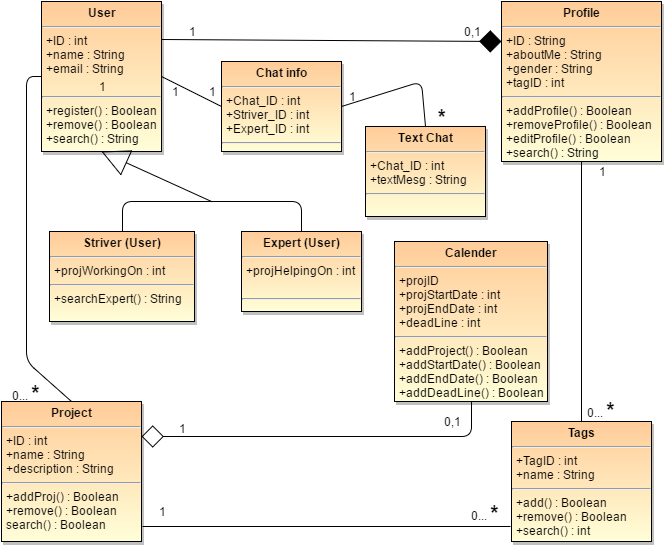

The diagram above was exported from draw.io. Its source (the exported page's mxGraphModel, read from the mxfile embedded in the PNG):
<mxGraphModel dx="1272" dy="457" grid="1" gridSize="10" guides="1" tooltips="1" connect="1" arrows="1" fold="1" page="0" pageScale="1.5" pageWidth="826" pageHeight="1169" background="#ffffff" math="0" shadow="0">
  <root>
    <mxCell id="0" style=";html=1;" />
    <mxCell id="1" style=";html=1;" parent="0" />
    <mxCell id="45" value="&lt;p style=&quot;margin: 0px ; margin-top: 4px ; text-align: center&quot;&gt;&lt;b&gt;User&lt;/b&gt;&lt;/p&gt;&lt;hr&gt;&lt;p style=&quot;margin: 0px ; margin-left: 4px&quot;&gt;+ID : int&lt;br&gt;+name : String&lt;/p&gt;&lt;p style=&quot;margin: 0px ; margin-left: 4px&quot;&gt;+email : String&lt;br&gt;&lt;br&gt;&lt;/p&gt;&lt;hr&gt;&lt;p style=&quot;margin: 0px ; margin-left: 4px&quot;&gt;+register() : Boolean&lt;/p&gt;&lt;p style=&quot;margin: 0px ; margin-left: 4px&quot;&gt;+remove() : Boolean&lt;/p&gt;&lt;p style=&quot;margin: 0px ; margin-left: 4px&quot;&gt;+search() : String&lt;/p&gt;" style="shadow=1;fillColor=#FFCC99;gradientColor=#FFFED8;verticalAlign=top;align=left;overflow=fill;fontSize=12;fontFamily=Helvetica;html=1" parent="1" vertex="1">
      <mxGeometry x="-40" y="40" width="120" height="150" as="geometry" />
    </mxCell>
    <mxCell id="46" value="&lt;p style=&quot;margin: 0px ; margin-top: 4px ; text-align: center&quot;&gt;&lt;b&gt;Profile&lt;/b&gt;&lt;/p&gt;&lt;hr&gt;&lt;p style=&quot;margin: 0px ; margin-left: 4px&quot;&gt;+ID : String&lt;/p&gt;&lt;p style=&quot;margin: 0px ; margin-left: 4px&quot;&gt;+aboutMe : String&lt;/p&gt;&lt;p style=&quot;margin: 0px ; margin-left: 4px&quot;&gt;+gender : String&lt;br&gt;&lt;/p&gt;&lt;p style=&quot;margin: 0px ; margin-left: 4px&quot;&gt;+tagID : int&lt;/p&gt;&lt;hr&gt;&lt;p style=&quot;margin: 0px ; margin-left: 4px&quot;&gt;+addProfile() : Boolean&lt;/p&gt;&lt;p style=&quot;margin: 0px ; margin-left: 4px&quot;&gt;+removeProfile() : Boolean&lt;/p&gt;&lt;p style=&quot;margin: 0px ; margin-left: 4px&quot;&gt;+editProfile() : Boolean&lt;/p&gt;&lt;p style=&quot;margin: 0px ; margin-left: 4px&quot;&gt;+search() : String&lt;/p&gt;" style="shadow=1;fillColor=#FFCC99;gradientColor=#FFFED8;verticalAlign=top;align=left;overflow=fill;fontSize=12;fontFamily=Helvetica;html=1" parent="1" vertex="1">
      <mxGeometry x="420" y="40" width="160" height="160" as="geometry" />
    </mxCell>
    <mxCell id="47" value="&lt;p style=&quot;margin: 0px ; margin-top: 4px ; text-align: center&quot;&gt;&lt;b&gt;Striver (User)&lt;/b&gt;&lt;/p&gt;&lt;hr&gt;&lt;p style=&quot;margin: 0px ; margin-left: 4px&quot;&gt;+projWorkingOn : int&lt;/p&gt;&lt;hr&gt;&lt;p style=&quot;margin: 0px ; margin-left: 4px&quot;&gt;+searchExpert() : String&lt;/p&gt;" style="shadow=1;fillColor=#FFCC99;gradientColor=#FFFED8;verticalAlign=top;align=left;overflow=fill;fontSize=12;fontFamily=Helvetica;html=1" parent="1" vertex="1">
      <mxGeometry x="-32" y="270" width="145" height="90" as="geometry" />
    </mxCell>
    <mxCell id="61" value="&lt;p style=&quot;margin: 0px ; margin-top: 4px ; text-align: center&quot;&gt;&lt;b&gt;Project&lt;/b&gt;&lt;/p&gt;&lt;hr&gt;&lt;p style=&quot;margin: 0px ; margin-left: 4px&quot;&gt;+ID : int&lt;/p&gt;&lt;p style=&quot;margin: 0px ; margin-left: 4px&quot;&gt;+name : String&lt;/p&gt;&lt;p style=&quot;margin: 0px ; margin-left: 4px&quot;&gt;+description : String&lt;/p&gt;&lt;hr&gt;&lt;p style=&quot;margin: 0px ; margin-left: 4px&quot;&gt;+addProj() : Boolean&lt;/p&gt;&lt;p style=&quot;margin: 0px ; margin-left: 4px&quot;&gt;+remove() : Boolean&lt;/p&gt;&lt;p style=&quot;margin: 0px ; margin-left: 4px&quot;&gt;search() : Boolean&lt;/p&gt;" style="shadow=1;fillColor=#FFCC99;gradientColor=#FFFED8;verticalAlign=top;align=left;overflow=fill;fontSize=12;fontFamily=Helvetica;html=1" parent="1" vertex="1">
      <mxGeometry x="-80" y="440" width="140" height="140" as="geometry" />
    </mxCell>
    <mxCell id="67" value="&lt;p style=&quot;margin: 0px ; margin-top: 4px ; text-align: center&quot;&gt;&lt;b&gt;Tags&lt;/b&gt;&lt;/p&gt;&lt;hr&gt;&lt;p style=&quot;margin: 0px ; margin-left: 4px&quot;&gt;+TagID : int&lt;/p&gt;&lt;p style=&quot;margin: 0px ; margin-left: 4px&quot;&gt;+name : String&lt;/p&gt;&lt;hr&gt;&lt;p style=&quot;margin: 0px ; margin-left: 4px&quot;&gt;+add() : Boolean&lt;/p&gt;&lt;p style=&quot;margin: 0px ; margin-left: 4px&quot;&gt;+remove() : Boolean&lt;/p&gt;&lt;p style=&quot;margin: 0px ; margin-left: 4px&quot;&gt;+search() : int&lt;/p&gt;&lt;p style=&quot;margin: 0px ; margin-left: 4px&quot;&gt;&lt;br&gt;&lt;/p&gt;" style="shadow=1;fillColor=#FFCC99;gradientColor=#FFFED8;verticalAlign=top;align=left;overflow=fill;fontSize=12;fontFamily=Helvetica;html=1" parent="1" vertex="1">
      <mxGeometry x="430" y="460" width="140" height="120" as="geometry" />
    </mxCell>
    <mxCell id="81" value="&lt;p style=&quot;margin: 0px ; margin-top: 4px ; text-align: center&quot;&gt;&lt;b&gt;Expert (User)&lt;/b&gt;&lt;/p&gt;&lt;hr&gt;&lt;p style=&quot;margin: 0px ; margin-left: 4px&quot;&gt;+projHelpingOn : int&lt;/p&gt;&lt;p style=&quot;margin: 0px ; margin-left: 4px&quot;&gt;&lt;br&gt;&lt;/p&gt;&lt;hr&gt;&lt;p style=&quot;margin: 0px ; margin-left: 4px&quot;&gt;&lt;br&gt;&lt;/p&gt;" style="shadow=1;fillColor=#FFCC99;gradientColor=#FFFED8;verticalAlign=top;align=left;overflow=fill;fontSize=12;fontFamily=Helvetica;html=1" parent="1" vertex="1">
      <mxGeometry x="160" y="270" width="120" height="80" as="geometry" />
    </mxCell>
    <mxCell id="82" value="" style="endArrow=diamond;html=1;entryX=0;entryY=0.25;startArrow=none;startFill=0;endFill=1;endSize=20;startSize=6;exitX=1;exitY=0.25;" parent="1" target="46" edge="1" source="45">
      <mxGeometry width="50" height="50" relative="1" as="geometry">
        <mxPoint x="260" y="100" as="sourcePoint" />
        <mxPoint x="339.68965517241384" y="-4.655172413793025" as="targetPoint" />
      </mxGeometry>
    </mxCell>
    <mxCell id="84" value="1" style="text;html=1;strokeColor=none;fillColor=none;align=center;verticalAlign=middle;whiteSpace=wrap;" parent="1" vertex="1">
      <mxGeometry x="90" y="59.931034482758605" width="40" height="20" as="geometry" />
    </mxCell>
    <mxCell id="86" value="0,1" style="text;html=1;strokeColor=none;fillColor=none;align=center;verticalAlign=middle;whiteSpace=wrap;" parent="1" vertex="1">
      <mxGeometry x="370" y="59.931034482758605" width="40" height="20" as="geometry" />
    </mxCell>
    <mxCell id="87" value="" style="endArrow=none;html=1;exitX=0;exitY=0.5;entryX=0.5;entryY=0;startArrow=none;startFill=0;endFill=0;endSize=20;startSize=6;" parent="1" source="45" target="61" edge="1">
      <mxGeometry x="119.68965517241395" y="210" width="50" height="50" as="geometry">
        <mxPoint x="119.68965517241395" y="210.41379310344837" as="sourcePoint" />
        <mxPoint x="360" y="210" as="targetPoint" />
        <Array as="points">
          <mxPoint x="-55" y="115" />
          <mxPoint x="-55" y="400" />
        </Array>
      </mxGeometry>
    </mxCell>
    <mxCell id="88" value="1" style="text;html=1;strokeColor=none;fillColor=none;align=center;verticalAlign=middle;whiteSpace=wrap;" parent="1" vertex="1">
      <mxGeometry y="114.9310344827586" width="40" height="20" as="geometry" />
    </mxCell>
    <mxCell id="90" value="" style="endArrow=block;html=1;endFill=0;endSize=25;entryX=0.5;entryY=1;" parent="1" target="45" edge="1">
      <mxGeometry width="50" height="50" relative="1" as="geometry">
        <mxPoint x="130" y="240" as="sourcePoint" />
        <mxPoint x="100" y="210" as="targetPoint" />
      </mxGeometry>
    </mxCell>
    <mxCell id="91" value="" style="endArrow=none;html=1;endFill=0;exitX=0.5;exitY=0;entryX=0.5;entryY=0;" parent="1" source="47" target="81" edge="1">
      <mxGeometry width="50" height="50" relative="1" as="geometry">
        <mxPoint x="80" y="240" as="sourcePoint" />
        <mxPoint x="320" y="240" as="targetPoint" />
        <Array as="points">
          <mxPoint x="41" y="240" />
          <mxPoint x="220" y="240" />
        </Array>
      </mxGeometry>
    </mxCell>
    <mxCell id="92" style="edgeStyle=orthogonalEdgeStyle;rounded=0;html=1;exitX=0.5;exitY=1;entryX=0.5;entryY=1;startArrow=none;startFill=0;startSize=6;endArrow=none;endFill=0;endSize=20;jettySize=auto;orthogonalLoop=1;" parent="1" source="45" target="45" edge="1">
      <mxGeometry relative="1" as="geometry" />
    </mxCell>
    <mxCell id="93" value="" style="endArrow=none;html=1;exitX=0.5;exitY=0;entryX=0.5;entryY=1;startArrow=none;startFill=0;endFill=0;endSize=20;startSize=6;" parent="1" source="67" target="46" edge="1">
      <mxGeometry x="329.68965517241395" y="280" width="50" height="50" as="geometry">
        <mxPoint x="329.68965517241395" y="280.41379310344837" as="sourcePoint" />
        <mxPoint x="570" y="280" as="targetPoint" />
      </mxGeometry>
    </mxCell>
    <mxCell id="94" value="1" style="text;html=1;strokeColor=none;fillColor=none;align=center;verticalAlign=middle;whiteSpace=wrap;" parent="1" vertex="1">
      <mxGeometry x="500" y="199.9310344827586" width="40" height="20" as="geometry" />
    </mxCell>
    <mxCell id="96" value="0...&lt;b&gt;&amp;nbsp;&lt;font style=&quot;font-size: 21px&quot;&gt;*&lt;/font&gt;&lt;/b&gt;" style="text;html=1;strokeColor=none;fillColor=none;align=center;verticalAlign=middle;whiteSpace=wrap;" parent="1" vertex="1">
      <mxGeometry x="500" y="437" width="40" height="20" as="geometry" />
    </mxCell>
    <mxCell id="97" value="0...&lt;b&gt;&amp;nbsp;&lt;font style=&quot;font-size: 21px&quot;&gt;*&lt;/font&gt;&lt;/b&gt;" style="text;html=1;strokeColor=none;fillColor=none;align=center;verticalAlign=middle;whiteSpace=wrap;" parent="1" vertex="1">
      <mxGeometry x="-75" y="420" width="40" height="20" as="geometry" />
    </mxCell>
    <mxCell id="98" value="" style="endArrow=none;html=1;exitX=-0.008;exitY=0.874;entryX=1.004;entryY=0.892;startArrow=none;startFill=0;endFill=0;endSize=20;startSize=6;exitPerimeter=0;entryPerimeter=0;" parent="1" source="67" target="61" edge="1">
      <mxGeometry x="-60.31034482758605" y="580" width="50" height="50" as="geometry">
        <mxPoint x="110" y="720" as="sourcePoint" />
        <mxPoint x="110" y="500" as="targetPoint" />
      </mxGeometry>
    </mxCell>
    <mxCell id="99" value="1" style="text;html=1;strokeColor=none;fillColor=none;align=center;verticalAlign=middle;whiteSpace=wrap;" parent="1" vertex="1">
      <mxGeometry x="60" y="539.9310344827586" width="40" height="20" as="geometry" />
    </mxCell>
    <mxCell id="100" value="0...&lt;b&gt;&amp;nbsp;&lt;font style=&quot;font-size: 21px&quot;&gt;*&lt;/font&gt;&lt;/b&gt;" style="text;html=1;strokeColor=none;fillColor=none;align=center;verticalAlign=middle;whiteSpace=wrap;" parent="1" vertex="1">
      <mxGeometry x="384" y="540" width="40" height="20" as="geometry" />
    </mxCell>
    <mxCell id="102" value="&lt;p style=&quot;margin: 0px ; margin-top: 4px ; text-align: center&quot;&gt;&lt;b&gt;Calender&lt;/b&gt;&lt;/p&gt;&lt;hr&gt;&lt;p style=&quot;margin: 0px ; margin-left: 4px&quot;&gt;+projID&lt;/p&gt;&lt;p style=&quot;margin: 0px ; margin-left: 4px&quot;&gt;+projStartDate : int&lt;/p&gt;&lt;p style=&quot;margin: 0px ; margin-left: 4px&quot;&gt;+projEndDate : int&lt;/p&gt;&lt;p style=&quot;margin: 0px ; margin-left: 4px&quot;&gt;+deadLine : int&lt;/p&gt;&lt;hr&gt;&lt;p style=&quot;margin: 0px ; margin-left: 4px&quot;&gt;+addProject() : Boolean&lt;/p&gt;&lt;p style=&quot;margin: 0px ; margin-left: 4px&quot;&gt;+addStartDate() : Boolean&lt;/p&gt;&lt;p style=&quot;margin: 0px ; margin-left: 4px&quot;&gt;+addEndDate() : Boolean&lt;/p&gt;&lt;p style=&quot;margin: 0px ; margin-left: 4px&quot;&gt;+addDeadLine() : Boolean&lt;/p&gt;&lt;p style=&quot;margin: 0px ; margin-left: 4px&quot;&gt;&lt;br&gt;&lt;/p&gt;" style="shadow=1;fillColor=#FFCC99;gradientColor=#FFFED8;verticalAlign=top;align=left;overflow=fill;fontSize=12;fontFamily=Helvetica;html=1" vertex="1" parent="1">
      <mxGeometry x="313" y="280" width="153" height="160" as="geometry" />
    </mxCell>
    <mxCell id="104" value="" style="endArrow=diamond;html=1;exitX=0.5;exitY=1;entryX=1;entryY=0.25;startArrow=none;startFill=0;endFill=0;endSize=20;startSize=6;" edge="1" parent="1" source="102" target="61">
      <mxGeometry x="-50.31034482758605" y="590" width="50" height="50" as="geometry">
        <mxPoint x="428.8333333333335" y="534.8333333333334" as="sourcePoint" />
        <mxPoint x="72.16666666666674" y="535.6666666666667" as="targetPoint" />
        <Array as="points">
          <mxPoint x="390" y="475" />
        </Array>
      </mxGeometry>
    </mxCell>
    <mxCell id="105" value="0,1" style="text;html=1;strokeColor=none;fillColor=none;align=center;verticalAlign=middle;whiteSpace=wrap;" vertex="1" parent="1">
      <mxGeometry x="350" y="449.9310344827586" width="40" height="20" as="geometry" />
    </mxCell>
    <mxCell id="106" value="1" style="text;html=1;strokeColor=none;fillColor=none;align=center;verticalAlign=middle;whiteSpace=wrap;" vertex="1" parent="1">
      <mxGeometry x="80" y="456.5977011494253" width="40" height="20" as="geometry" />
    </mxCell>
    <mxCell id="107" value="&lt;p style=&quot;margin: 0px ; margin-top: 4px ; text-align: center&quot;&gt;&lt;b&gt;Chat info&lt;/b&gt;&lt;/p&gt;&lt;hr&gt;&lt;p style=&quot;margin: 0px ; margin-left: 4px&quot;&gt;+Chat_ID : int&lt;/p&gt;&lt;p style=&quot;margin: 0px ; margin-left: 4px&quot;&gt;+Striver_ID : int&lt;/p&gt;&lt;p style=&quot;margin: 0px ; margin-left: 4px&quot;&gt;+Expert_ID : int&lt;/p&gt;&lt;hr&gt;&lt;p style=&quot;margin: 0px ; margin-left: 4px&quot;&gt;&lt;br&gt;&lt;/p&gt;" style="shadow=1;fillColor=#FFCC99;gradientColor=#FFFED8;verticalAlign=top;align=left;overflow=fill;fontSize=12;fontFamily=Helvetica;html=1" vertex="1" parent="1">
      <mxGeometry x="140" y="100" width="120" height="90" as="geometry" />
    </mxCell>
    <mxCell id="108" value="&lt;p style=&quot;margin: 0px ; margin-top: 4px ; text-align: center&quot;&gt;&lt;b&gt;Text Chat&lt;/b&gt;&lt;/p&gt;&lt;hr&gt;&lt;p style=&quot;margin: 0px ; margin-left: 4px&quot;&gt;+Chat_ID : int&lt;/p&gt;&lt;p style=&quot;margin: 0px ; margin-left: 4px&quot;&gt;+textMesg : String&lt;br&gt;&lt;/p&gt;&lt;hr&gt;&lt;p style=&quot;margin: 0px ; margin-left: 4px&quot;&gt;&lt;br&gt;&lt;/p&gt;" style="shadow=1;fillColor=#FFCC99;gradientColor=#FFFED8;verticalAlign=top;align=left;overflow=fill;fontSize=12;fontFamily=Helvetica;html=1" vertex="1" parent="1">
      <mxGeometry x="284" y="165" width="120" height="90" as="geometry" />
    </mxCell>
    <mxCell id="109" value="" style="endArrow=none;html=1;entryX=0;entryY=0.5;startArrow=none;startFill=0;endFill=0;endSize=20;startSize=6;exitX=1;exitY=0.5;" edge="1" parent="1" source="45" target="107">
      <mxGeometry x="89.66666666666674" y="87.33333333333337" width="50" height="50" as="geometry">
        <mxPoint x="89.66666666666674" y="87.33333333333337" as="sourcePoint" />
        <mxPoint x="429.66666666666674" y="89.83333333333337" as="targetPoint" />
      </mxGeometry>
    </mxCell>
    <mxCell id="110" value="" style="endArrow=none;html=1;entryX=0.5;entryY=0;startArrow=none;startFill=0;endFill=0;endSize=20;startSize=6;exitX=1;exitY=0.5;" edge="1" parent="1" source="107" target="108">
      <mxGeometry x="99.66666666666674" y="97.33333333333337" width="50" height="50" as="geometry">
        <mxPoint x="89.66666666666674" y="124.83333333333337" as="sourcePoint" />
        <mxPoint x="149.66666666666674" y="154.83333333333337" as="targetPoint" />
        <Array as="points">
          <mxPoint x="340" y="120" />
        </Array>
      </mxGeometry>
    </mxCell>
    <mxCell id="111" value="1" style="text;html=1;strokeColor=none;fillColor=none;align=center;verticalAlign=middle;whiteSpace=wrap;" vertex="1" parent="1">
      <mxGeometry x="73" y="119.9310344827586" width="40" height="20" as="geometry" />
    </mxCell>
    <mxCell id="112" value="1" style="text;html=1;strokeColor=none;fillColor=none;align=center;verticalAlign=middle;whiteSpace=wrap;" vertex="1" parent="1">
      <mxGeometry x="110" y="119.9310344827586" width="40" height="20" as="geometry" />
    </mxCell>
    <mxCell id="113" value="1" style="text;html=1;strokeColor=none;fillColor=none;align=center;verticalAlign=middle;whiteSpace=wrap;" vertex="1" parent="1">
      <mxGeometry x="250" y="124.9310344827586" width="40" height="20" as="geometry" />
    </mxCell>
    <mxCell id="114" value="&lt;b&gt;&lt;font style=&quot;font-size: 20px&quot;&gt;*&lt;/font&gt;&lt;/b&gt;" style="text;html=1;strokeColor=none;fillColor=none;align=center;verticalAlign=middle;whiteSpace=wrap;" vertex="1" parent="1">
      <mxGeometry x="341" y="144.9310344827586" width="40" height="20" as="geometry" />
    </mxCell>
  </root>
</mxGraphModel>